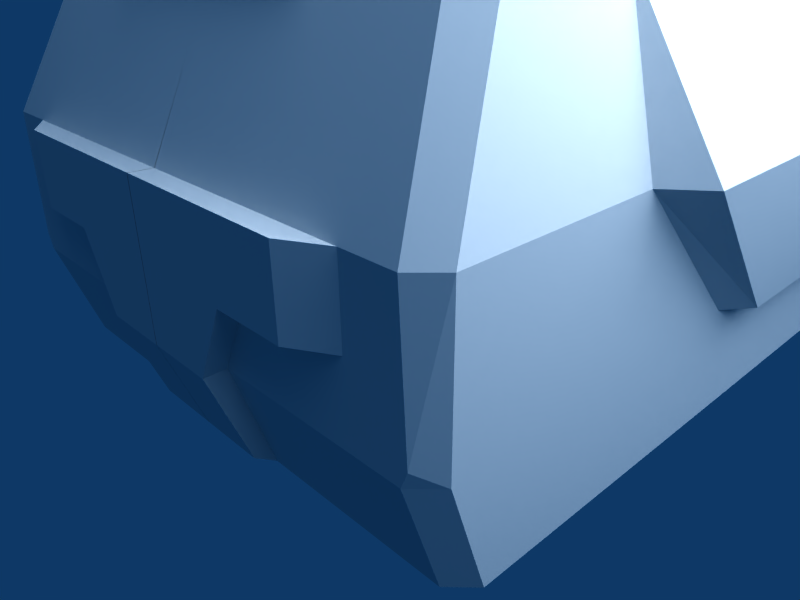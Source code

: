 # Source: vtb01.blend  (saved by Blender 2.49.2; exported with 4.5.12 LTS)
import bpy
from mathutils import Matrix  # noqa: F401  (used for matrix-valued properties, if any)

bpy.ops.wm.read_factory_settings(use_empty=True)
scene = bpy.context.scene
scene.name = 'Scene'

# ---- collections
col_collection_1 = bpy.data.collections.new('Collection 1'); scene.collection.children.link(col_collection_1)

# ---- materials (node trees are filled in below, after node groups)
mat_material = bpy.data.materials.new('Material')
mat_material.alpha_threshold = 0.0
mat_material.roughness = 0.5
mat_material.line_color = (0.0, 0.0, 0.0, 1.0)

# ---- material node trees

# ---- world
world_world = bpy.data.worlds.new('World'); scene.world = world_world
world_world.color = (0.05656, 0.2208, 0.4)
world_world.use_sun_shadow = False
world_world.sun_shadow_jitter_overblur = 0.0
world_world.cycles.sampling_method = 'MANUAL'
world_world.cycles.sample_map_resolution = 256

# ---- cameras
cam_camera = bpy.data.cameras.new('Camera')
cam_camera.passepartout_alpha = 0.2
cam_camera.clip_end = 100.0
cam_camera.lens = 35.0
cam_camera.ortho_scale = 7.314
cam_camera.show_passepartout = False
cam_camera.show_safe_areas = True
cam_camera.dof.focus_distance = 0.0
cam_camera.dof.aperture_fstop = 128.0

# ---- lights
light_spot = bpy.data.lights.new('Spot', 'POINT')
light_spot.transmission_factor = 0.0
light_spot.cutoff_distance = 30.0
light_spot.energy = 100.0
light_spot.shadow_buffer_clip_start = 1.001
light_spot.shadow_soft_size = 1.0
light_spot.shadow_maximum_resolution = 0.006
light_spot.use_absolute_resolution = True
light_spot.cycles.use_multiple_importance_sampling = False

# ---- meshes
me_cube_002 = bpy.data.meshes.new('Cube.002')
me_cube_002.from_pydata([(6.58e-05, -8.202e-05, 0.02833), (2.8, 1.812e-05, 6.127), (-1.05e-16, 1.812e-05, 6.127), (3.3, -2.331e-32, 5.527), (3.304, 2.384e-05, 3.529), (3.306, 2.384e-05, 1.523), (3.301, 2.384e-05, 0.02886), (-1.05e-16, 0.3, 6.127), (2.8, 0.3, 6.127), (3.3, 0.3, 5.527), (3.301, 0.3, 0.3289), (-1.05e-16, 0.3, 0.3305), (1.65, 0.3, 5.529), (1.651, 0.3, 0.3297), (0.825, 0.3, 5.53), (0.8253, 0.3, 0.3301), (0.8253, 0.5, 0.5301), (0.825, 0.5, 5.33), (1.651, 0.5, 0.5297), (1.65, 0.5, 5.329), (-0.001789, 9.537e-07, 5.535)], [], [(2, 1, 8, 7), (1, 3, 9, 8), (3, 4, 9), (4, 5, 9), (5, 6, 10, 9), (9, 12, 8), (13, 10, 6), (10, 13, 12, 9), (7, 8, 12, 14), (15, 14, 17, 16), (13, 15, 16, 18), (14, 12, 19, 17), (12, 13, 18, 19), (18, 16, 17, 19), (0, 11, 15), (0, 15, 13, 6), (7, 14, 15, 11), (1, 2, 20, 3), (0, 6, 3, 20)])
me_cube_002.materials.append(mat_material)
me_cube_002.use_remesh_preserve_volume = False
me_cube_002.use_remesh_preserve_attributes = False
me_cube_002.use_mirror_vertex_groups = False
me_cube_002.update()
me_cube_001 = bpy.data.meshes.new('Cube.001')
me_cube_001.from_pydata([(3.731, 1.6, -3.235), (3.731, -9.0, -3.235), (-0.006076, -9.0, -3.227), (3.731, 1.6, -0.2351), (3.731, -9.0, -0.2351), (-0.006076, -9.0, -0.2265), (-0.0009714, 1.6, 1.76), (-0.0009718, -9.0, 1.76), (2.758, -9.0, 1.765), (2.758, 1.6, 1.765), (-0.009657, 1.6, -4.2), (-0.009658, -9.0, -4.2), (1.916, -9.0, -3.218), (1.906, 1.6, -4.217), (1.906, -9.0, -4.217), (1.931, 1.6, -3.235), (-0.01833, 1.6, -4.486), (3.242, 1.6, -4.477)], [], [(0, 3, 4, 1), (5, 4, 8, 7), (4, 3, 9, 8), (9, 6, 7, 8), (12, 4, 5), (2, 12, 5), (12, 1, 4), (12, 2, 11, 14), (14, 11, 10, 13), (0, 1, 12, 15), (12, 14, 13, 15), (0, 15, 13, 17), (10, 16, 17, 13)])
me_cube_001.use_remesh_preserve_volume = False
me_cube_001.use_remesh_preserve_attributes = False
me_cube_001.use_mirror_vertex_groups = False
me_cube_001.update()
me_circle_001 = bpy.data.meshes.new('Circle.001')
me_circle_001.from_pydata([(0.2927, -0.3901, -3.26), (0.2927, -0.3901, 3.26), (-0.1062, -0.2744, -3.26), (-0.1062, -0.2744, 3.26), (-0.5994, 0.05524, -3.26), (-0.5994, 0.05524, 3.26), (-0.9291, 0.5485, -3.26), (-0.9291, 0.5485, 3.26), (-1.045, 1.13, -3.26), (-1.045, 1.13, 3.26), (-0.9291, 1.712, -3.26), (-0.9291, 1.712, 3.26), (-0.5994, 2.206, -3.26), (-0.5994, 2.206, 3.26), (-0.1062, 2.535, -3.26), (-0.1062, 2.535, 3.26), (0.2927, 2.651, -3.26), (0.2927, 2.651, 3.26), (0.2927, 2.651, -1.74), (0.2927, 2.651, 1.74), (-0.1062, 2.535, -1.74), (-0.1062, 2.535, 1.74), (-0.5994, 2.206, -1.74), (-0.5994, 2.206, 1.74), (-0.9291, 1.712, -1.74), (-0.9291, 1.712, 1.74), (-1.045, 1.13, -1.74), (-1.045, 1.13, 1.74), (-0.9291, 0.5485, -1.74), (-0.9291, 0.5485, 1.74), (-0.5994, 0.05524, -1.74), (-0.5994, 0.05524, 1.74), (-0.1062, -0.2744, -1.74), (-0.1062, -0.2744, 1.74), (0.2927, -0.3901, -1.74), (0.2927, -0.3901, 1.74), (0.2927, 6.61, -1.74), (0.2927, 6.61, 1.74), (-0.1062, 6.726, -1.74), (-0.1062, 6.726, 1.74), (-0.5994, 7.055, -1.74), (-0.5994, 7.055, 1.74), (-0.9291, 7.549, -1.74), (-0.9291, 7.549, 1.74), (-1.045, 8.13, -1.74), (-1.045, 8.13, 1.74), (-0.9291, 8.712, -1.74), (-0.9291, 8.712, 1.74), (-0.5994, 9.206, -1.74), (-0.5994, 9.206, 1.74), (-0.1062, 9.535, -1.74), (-0.1062, 9.535, 1.74), (0.2927, 9.651, -1.74), (0.2927, 9.651, 1.74), (0.2927, 9.651, -3.26), (0.2927, 9.651, 3.26), (-0.1062, 9.535, -3.26), (-0.1062, 9.535, 3.26), (-0.5994, 9.206, -3.26), (-0.5994, 9.206, 3.26), (-0.9291, 8.712, -3.26), (-0.9291, 8.712, 3.26), (-1.045, 8.13, -3.26), (-1.045, 8.13, 3.26), (-0.9291, 7.549, -3.26), (-0.9291, 7.549, 3.26), (-0.5994, 7.055, -3.26), (-0.5994, 7.055, 3.26), (-0.1062, 6.726, -3.26), (-0.1062, 6.726, 3.26), (0.2927, 6.61, -3.26), (0.2927, 6.61, 3.26)], [], [(0, 2, 14, 16), (15, 3, 1, 17), (2, 4, 12, 14), (13, 5, 3, 15), (4, 6, 10, 12), (11, 7, 5, 13), (6, 8, 10), (11, 9, 7), (16, 14, 20, 18), (21, 15, 17, 19), (14, 12, 22, 20), (23, 13, 15, 21), (12, 10, 24, 22), (25, 11, 13, 23), (10, 8, 26, 24), (27, 9, 11, 25), (8, 6, 28, 26), (29, 7, 9, 27), (6, 4, 30, 28), (31, 5, 7, 29), (4, 2, 32, 30), (33, 3, 5, 31), (2, 0, 34, 32), (35, 1, 3, 33), (20, 32, 34, 18), (35, 33, 21, 19), (22, 30, 32, 20), (33, 31, 23, 21), (24, 28, 30, 22), (31, 29, 25, 23), (24, 26, 28), (29, 27, 25), (46, 44, 42), (43, 45, 47), (46, 42, 40, 48), (41, 43, 47, 49), (48, 40, 38, 50), (39, 41, 49, 51), (50, 38, 36, 52), (37, 39, 51, 53), (68, 70, 36, 38), (37, 71, 69, 39), (66, 68, 38, 40), (39, 69, 67, 41), (64, 66, 40, 42), (41, 67, 65, 43), (62, 64, 42, 44), (43, 65, 63, 45), (60, 62, 44, 46), (45, 63, 61, 47), (58, 60, 46, 48), (47, 61, 59, 49), (56, 58, 48, 50), (49, 59, 57, 51), (54, 56, 50, 52), (51, 57, 55, 53), (64, 62, 60), (61, 63, 65), (66, 64, 60, 58), (61, 65, 67, 59), (68, 66, 58, 56), (59, 67, 69, 57), (70, 68, 56, 54), (57, 69, 71, 55)])
me_circle_001.polygons.foreach_set('use_smooth', [True] * 64)
me_circle_001.use_remesh_preserve_volume = False
me_circle_001.use_remesh_preserve_attributes = False
me_circle_001.use_mirror_vertex_groups = False
me_circle_001.update()
me_cube = bpy.data.meshes.new('Cube')
me_cube.from_pydata([(3.999, 3.352e-08, 3.0), (-3.999, 3.352e-08, 3.0), (4.0, 2.0, 1.0), (-4.0, 2.0, 1.0), (4.0, 10.0, 1.0), (-4.0, 10.0, 1.0), (4.0, 10.0, 3.0), (-4.0, 10.0, 3.0), (3.5, 10.0, 5.0), (-3.5, 10.0, 5.0), (3.499, 3.352e-08, 5.0), (-3.499, 3.352e-08, 5.0), (2.999, 3.352e-08, 6.0), (-2.999, 3.352e-08, 6.0), (3.0, 10.0, 6.0), (-3.0, 10.0, 6.0), (-0.001164, -1.1, 6.0), (0.001164, -1.1, 6.0), (-0.001164, -2.002, 5.001), (0.001164, -2.002, 5.001), (1.999, -3.0, 2.999), (-1.999, -3.0, 2.999), (0.9988, -3.0, 1.001), (-0.9988, -3.0, 1.001), (-0.001164, -0.7, 6.2), (0.001164, -0.7, 6.2), (2.799, -0.7, 6.2), (-2.799, -0.7, 6.2), (0.0, 10.0, 6.2), (-0.001164, -5.998e-06, 6.2), (0.001164, -5.998e-06, 6.2), (2.8, 10.0, 6.2), (-2.8, 10.0, 6.2), (2.799, -5.998e-06, 6.2), (-2.799, -5.998e-06, 6.2), (4.0, 2.0, -0.5), (-4.0, 2.0, -0.5), (4.0, 8.5, -0.5), (-4.0, 8.5, -0.5), (0.9988, -2.5, -0.4991), (-0.9988, -2.5, -0.4991), (0.0, 10.0, -0.499), (0.0, 3.562e-11, -0.499), (2.8, 10.0, 5.599), (-2.8, 10.0, 5.599), (0.0, 10.0, 5.599), (3.3, 10.0, 4.6), (-3.3, 10.0, 4.6), (3.304, 10.0, 3.001), (-3.304, 10.0, 3.001), (3.306, 10.0, 0.9962), (-3.306, 10.0, 0.9962), (3.301, 10.0, -0.4984), (-3.301, 10.0, -0.4984), (4.5, 9.8, 3.0), (-4.5, 9.8, 3.0), (4.3, 9.8, 1.0), (-4.3, 9.8, 1.0), (4.3, 2.4, 1.0), (-4.3, 2.4, 1.0), (4.499, 0.4, 3.0), (-4.499, 0.4, 3.0), (0.002007, -2.5, -0.4991), (-0.002007, -2.5, -0.4991), (0.002272, -3.0, 2.999), (-0.002272, -3.0, 2.999), (0.9988, -3.3, 1.001), (-0.9988, -3.3, 1.001), (0.9988, -2.8, -0.2991), (-0.9988, -2.8, -0.2991), (0.002007, -2.8, -0.2991), (-0.002007, -2.8, -0.2991), (0.002007, -3.3, 1.001), (-0.002007, -3.3, 1.001), (0.002272, -3.3, 3.013), (-0.002272, -3.3, 3.013), (1.499, -3.0, 2.0), (-1.499, -3.0, 2.0), (1.499, -3.3, 2.007), (-1.499, -3.3, 2.007), (1.999, -3.3, 3.013), (-1.999, -3.3, 3.013), (2.999, -3.0, 2.999), (-2.999, -3.0, 2.999), (2.499, -3.3, 3.013), (-2.499, -3.3, 3.013), (2.499, -3.3, 2.007), (-2.499, -3.3, 2.007), (2.999, -3.0, 2.0), (-2.999, -3.0, 2.0), (3.999, -2.697, 3.0), (-3.999, -2.697, 3.0), (4.0, -2.697, 1.0), (-4.0, -2.697, 1.0), (3.499, -1.697, 5.0), (-3.499, -1.697, 5.0), (2.999, -0.7971, 6.0), (-2.999, -0.7971, 6.0), (3.196, -2.0, 5.0), (-3.196, -2.0, 5.0), (2.696, -1.1, 6.0), (-2.696, -1.1, 6.0), (4.0, -2.197, -0.5), (-4.0, -2.197, -0.5), (3.697, -3.0, 1.0), (-3.697, -3.0, 1.0), (3.697, -2.5, -0.4999), (-3.697, -2.5, -0.4999), (3.786, -3.0, 1.214), (-3.786, -3.0, 1.214), (3.696, -3.0, 2.999), (-3.696, -3.0, 2.999), (1.597, -2.001, 5.0), (-1.597, -2.001, 5.0), (1.347, -1.1, 6.0), (-1.347, -1.1, 6.0), (-0.001164, -1.6, 5.7), (0.001164, -1.6, 5.7), (-0.001164, -2.202, 5.201), (0.001164, -2.202, 5.201), (1.597, -2.201, 5.2), (-1.597, -2.201, 5.2), (1.347, -1.6, 5.7), (-1.347, -1.6, 5.7), (2.456, 5.676, 6.2), (-2.456, 5.676, 6.2), (2.456, 9.676, 6.2), (-2.456, 9.676, 6.2), (1.336, 5.676, 6.2), (-1.336, 5.676, 6.2), (1.336, 9.676, 6.2), (-1.336, 9.676, 6.2), (1.336, 8.976, 6.6), (-1.336, 8.976, 6.6), (1.336, 5.676, 6.6), (-1.336, 5.676, 6.6), (2.456, 8.976, 6.6), (-2.456, 8.976, 6.6), (2.456, 5.676, 6.6), (-2.456, 5.676, 6.6), (4.284, 5.795, 3.437), (-4.284, 5.795, 3.437), (4.285, 9.555, 3.437), (-4.285, 9.555, 3.437), (3.884, 5.794, 4.237), (-3.884, 5.794, 4.237), (3.885, 9.545, 4.237), (-3.885, 9.545, 4.237), (4.279, 8.745, 4.425), (-4.279, 8.745, 4.425), (4.278, 5.794, 4.425), (-4.278, 5.794, 4.425), (4.679, 8.755, 3.625), (-4.679, 8.755, 3.625), (4.678, 5.795, 3.625), (-4.678, 5.795, 3.625)], [], [(10, 8, 14, 12), (15, 9, 11, 13), (12, 14, 31, 33), (32, 15, 13, 34), (33, 29, 24, 26), (25, 30, 34, 27), (4, 2, 35, 37), (36, 3, 5, 38), (35, 42, 41, 37), (41, 42, 36, 38), (28, 31, 43, 45), (44, 32, 28, 45), (8, 46, 43, 14), (44, 47, 9, 15), (14, 43, 31), (32, 44, 15), (6, 48, 46, 8), (47, 49, 7, 9), (4, 50, 48, 6), (49, 51, 5, 7), (4, 37, 52, 50), (53, 38, 5, 51), (60, 58, 56, 54), (57, 59, 61, 55), (0, 60, 10), (11, 61, 1), (0, 2, 58, 60), (59, 3, 1, 61), (2, 4, 56, 58), (57, 5, 3, 59), (4, 6, 54, 56), (55, 7, 5, 57), (6, 8, 54), (55, 9, 7), (39, 22, 66, 68), (67, 23, 40, 69), (62, 39, 68, 70), (69, 40, 63, 71), (66, 72, 70, 68), (71, 73, 67, 69), (39, 62, 42), (42, 63, 40), (66, 78, 72), (73, 79, 67), (80, 84, 82, 20), (83, 85, 81, 21), (78, 86, 84, 80), (85, 87, 79, 81), (76, 88, 86, 78), (87, 89, 77, 79), (82, 84, 86, 88), (87, 85, 83, 89), (2, 0, 90, 92), (91, 1, 3, 93), (0, 10, 94, 90), (95, 11, 1, 91), (10, 12, 96, 94), (97, 13, 11, 95), (2, 92, 102, 35), (103, 93, 3, 36), (104, 22, 39, 106), (40, 23, 105, 107), (35, 102, 106, 39), (107, 103, 36, 40), (35, 39, 42), (42, 40, 36), (22, 104, 108, 88), (109, 105, 23, 89), (110, 82, 88, 108), (89, 83, 111, 109), (90, 110, 108, 92), (109, 111, 91, 93), (90, 94, 98, 110), (99, 95, 91, 111), (94, 96, 100, 98), (101, 97, 95, 99), (92, 104, 106, 102), (107, 105, 93, 103), (108, 104, 92), (93, 105, 109), (26, 100, 96), (97, 101, 27), (12, 33, 26, 96), (27, 34, 13, 97), (98, 100, 114, 112), (115, 101, 99, 113), (20, 110, 98, 112), (99, 111, 21, 113), (18, 64, 20, 112), (21, 65, 19, 113), (18, 112, 120, 118), (121, 113, 19, 119), (114, 16, 116, 122), (117, 17, 115, 123), (112, 114, 122, 120), (123, 115, 113, 121), (16, 114, 24), (25, 115, 17), (24, 114, 26), (27, 115, 25), (26, 114, 100), (101, 115, 27), (116, 118, 120, 122), (121, 119, 117, 123), (22, 76, 78, 66), (79, 77, 23, 67), (74, 78, 80), (81, 79, 75), (72, 78, 74), (75, 79, 73), (20, 64, 74, 80), (75, 65, 21, 81), (22, 88, 76), (77, 89, 23), (29, 33, 124, 128), (125, 34, 30, 129), (33, 31, 126, 124), (127, 32, 34, 125), (31, 28, 130, 126), (131, 28, 32, 127), (28, 29, 128, 130), (129, 30, 28, 131), (130, 128, 134, 132), (135, 129, 131, 133), (126, 130, 132, 136), (133, 131, 127, 137), (124, 126, 136, 138), (137, 127, 125, 139), (128, 124, 138, 134), (139, 125, 129, 135), (138, 136, 132, 134), (133, 137, 139, 135), (10, 60, 140, 144), (141, 61, 11, 145), (54, 8, 146, 142), (147, 9, 55, 143), (60, 54, 142, 140), (143, 55, 61, 141), (8, 10, 144, 146), (145, 11, 9, 147), (146, 144, 150, 148), (151, 145, 147, 149), (140, 142, 152, 154), (153, 143, 141, 155), (142, 146, 148, 152), (149, 147, 143, 153), (144, 140, 154, 150), (155, 141, 145, 151), (148, 150, 154, 152), (155, 151, 149, 153), (37, 41, 52), (53, 41, 38)])
me_cube.materials.append(mat_material)
me_cube.use_remesh_preserve_volume = False
me_cube.use_remesh_preserve_attributes = False
me_cube.use_mirror_vertex_groups = False
me_cube.update()

# ---- objects
ob_cube_002 = bpy.data.objects.new('Cube.002', me_cube_002)
ob_cube_001 = bpy.data.objects.new('Cube.001', me_cube_001)
ob_circle = bpy.data.objects.new('Circle', me_circle_001)
ob_cube = bpy.data.objects.new('Cube', me_cube)
ob_lamp = bpy.data.objects.new('Lamp', light_spot)
ob_camera = bpy.data.objects.new('Camera', cam_camera)

# ---- transforms, parenting, visibility, modifiers, constraints
ob_cube_002.location = (0.003819, 0.4353, 0.08179)
ob_cube_002.rotation_euler = (0.00176, 3.157e-19, 2.842e-22)
ob_cube_002.scale = (0.06796, 0.06796, 0.06796)
ob_cube_002.lock_rotations_4d = False
ob_cube_002.empty_display_type = 'ARROWS'
ob_cube_002.color = (0.0, 0.0, 0.0, 1.0)
ob_cube_002.lineart.crease_threshold = 0.0
_m = ob_cube_002.modifiers.new('Mirror', 'MIRROR')
ob_cube_001.location = (0.004287, 0.3233, 0.3866)
ob_cube_001.scale = (0.06796, 0.06796, 0.06796)
ob_cube_001.lock_rotations_4d = False
ob_cube_001.empty_display_type = 'ARROWS'
ob_cube_001.lineart.crease_threshold = 0.0
_m = ob_cube_001.modifiers.new('Mirror', 'MIRROR')
ob_circle.location = (0.003882, -0.317, 0.07521)
ob_circle.rotation_euler = (3.423e-08, -1.571, 0.0)
ob_circle.scale = (0.06796, 0.06796, 0.06796)
ob_circle.lock_rotations_4d = False
ob_circle.empty_display_type = 'ARROWS'
ob_circle.lineart.crease_threshold = 0.0
ob_cube.location = (0.003819, -0.2439, 0.1159)
ob_cube.scale = (0.06796, 0.06796, 0.06796)
ob_cube.lock_rotations_4d = False
ob_cube.empty_display_type = 'ARROWS'
ob_cube.color = (0.0, 0.0, 0.0, 1.0)
ob_cube.lineart.crease_threshold = 0.0
ob_lamp.location = (0.4675, -0.03025, 0.9024)
ob_lamp.rotation_euler = (0.6503, 0.05522, 1.866)
ob_lamp.scale = (0.06796, 0.06796, 0.06796)
ob_lamp.lock_rotations_4d = False
ob_lamp.empty_display_type = 'ARROWS'
ob_lamp.color = (0.0, 0.0, 0.0, 0.0)
ob_lamp.lineart.crease_threshold = 0.0
ob_camera.location = (0.5122, -0.6861, 0.4791)
ob_camera.rotation_euler = (1.109, 0.01082, 0.8149)
ob_camera.scale = (0.06796, 0.06796, 0.06796)
ob_camera.lock_rotations_4d = False
ob_camera.empty_display_type = 'ARROWS'
ob_camera.color = (0.0, 0.0, 0.0, 0.0)
ob_camera.display_type = 'WIRE'
ob_camera.lineart.crease_threshold = 0.0

# ---- collection membership
col_collection_1.objects.link(ob_cube_002)
col_collection_1.objects.link(ob_cube_001)
col_collection_1.objects.link(ob_circle)
col_collection_1.objects.link(ob_cube)
col_collection_1.objects.link(ob_lamp)
col_collection_1.objects.link(ob_camera)

# ---- scene / render settings (as saved in the file)
scene.camera = ob_camera
scene.frame_start = 1; scene.frame_end = 250; scene.frame_set(1)
scene.render.engine = 'BLENDER_EEVEE_NEXT'
scene.render.image_settings.file_format = 'JPEG'
scene.render.image_settings.color_mode = 'RGB'
scene.render.image_settings.compression = 90
scene.render.resolution_x = 800
scene.render.resolution_y = 600
scene.render.pixel_aspect_x = 100.0
scene.render.pixel_aspect_y = 100.0
scene.render.fps = 25
scene.render.dither_intensity = 0.0
scene.render.use_compositing = False
scene.render.use_sequencer = False
scene.render.bake_margin = 2
scene.render.bake_bias = 0.0
scene.render.use_stamp_time = False
scene.render.use_stamp_date = False
scene.render.use_stamp_frame = False
scene.render.use_stamp_camera = False
scene.render.use_stamp_scene = False
scene.render.use_stamp_filename = False
scene.render.use_stamp_render_time = False
scene.render.stamp_font_size = 0
scene.cycles.use_denoising = False
scene.cycles.samples = 10
scene.cycles.sampling_pattern = 'TABULATED_SOBOL'
scene.cycles.light_sampling_threshold = 0.0
scene.cycles.use_adaptive_sampling = False
scene.cycles.use_light_tree = False
scene.cycles.blur_glossy = 0.0
scene.cycles.volume_bounces = 1
scene.cycles.pixel_filter_type = 'GAUSSIAN'
scene.cycles.sample_clamp_indirect = 0.0
scene.view_settings.view_transform = 'Raw'
bpy.context.view_layer.update()
